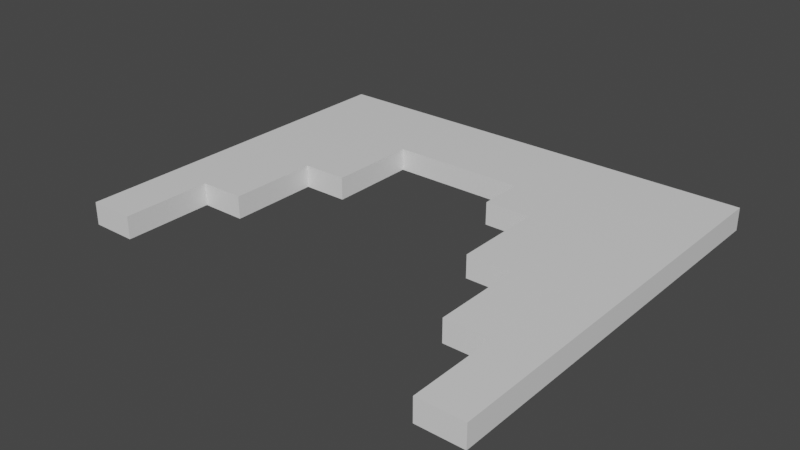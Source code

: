 # Source: 2x2planks_broken.blend  (saved by Blender 3.0.42; exported with 4.5.12 LTS)
import bpy
from mathutils import Matrix  # noqa: F401  (used for matrix-valued properties, if any)

bpy.ops.wm.read_factory_settings(use_empty=True)
scene = bpy.context.scene
scene.name = 'Scene'

# ---- collections
col_collection = bpy.data.collections.new('Collection'); scene.collection.children.link(col_collection)

# ---- materials (node trees are filled in below, after node groups)
mat_material = bpy.data.materials.new('Material')
mat_material.alpha_threshold = 0.0
mat_material.use_transparent_shadow = False
mat_material.line_color = (0.0, 0.0, 0.0, 1.0)

# ---- material node trees
mat_material.use_nodes = True; mat_material.node_tree.nodes.clear()
_N = mat_material.node_tree.nodes; _L = mat_material.node_tree.links
n0 = _N.new('ShaderNodeOutputMaterial'); n0.name = 'Material Output'; n0.location = (300, 300)
n1 = _N.new('ShaderNodeBsdfPrincipled'); n1.name = 'Principled BSDF'; n1.location = (10, 300)
n1.distribution = 'GGX'
n1.subsurface_method = 'RANDOM_WALK_SKIN'
n1.inputs[2].default_value = 0.4
n1.inputs[3].default_value = 1.45
n1.inputs[27].default_value = (0.0, 0.0, 0.0, 1.0)
n1.inputs[28].default_value = 1.0
_L.new(n1.outputs[0], n0.inputs[0])
n0.is_active_output = True

# ---- world
world_world = bpy.data.worlds.new('World'); scene.world = world_world
world_world.use_nodes = True; world_world.node_tree.nodes.clear()
_N = world_world.node_tree.nodes; _L = world_world.node_tree.links
n0 = _N.new('ShaderNodeOutputWorld'); n0.name = 'World Output'; n0.location = (300, 300)
n1 = _N.new('ShaderNodeBackground'); n1.name = 'Background'; n1.location = (10, 300)
n1.inputs[0].default_value = (0.05088, 0.05088, 0.05088, 1.0)
_L.new(n1.outputs[0], n0.inputs[0])
n0.is_active_output = True
world_world.color = (0.05088, 0.05088, 0.05088)
world_world.use_sun_shadow = False
world_world.sun_shadow_jitter_overblur = 0.0

# ---- meshes
me_cube = bpy.data.meshes.new('Cube')
me_cube.from_pydata([(1.0, 1.0, 0.0), (-1.0, 1.0, 0.0), (-1.0, -0.6, 0.0), (0.6, 0.0, 0.0), (1.0, -0.8, 0.0), (0.4, 0.0, 0.0), (-0.4, 0.6, 0.0), (0.6, -0.4, 0.0), (-0.8, -0.6, 0.0), (0.8, -0.4, 0.0), (0.8, -0.8, 0.0), (-0.4, 0.2, -0.1), (0.4, 0.0, -0.1), (0.6, 0.0, -0.1), (0.4, 0.4, 0.0), (-0.6, -0.2, -0.1), (-0.6, 0.2, -0.1), (0.2, 0.6, -0.1), (0.2, 0.6, 0.0), (-0.4, 0.6, -0.1), (0.6, -0.4, -0.1), (0.8, -0.8, -0.1), (0.8, -0.4, -0.1), (-0.8, -0.2, -0.1), (0.2, 0.4, 0.0), (-0.8, -0.2, 0.0), (-0.6, -0.2, 0.0), (-0.8, -0.6, -0.1), (0.4, 0.4, -0.1), (0.2, 0.4, -0.1), (-1.0, 1.0, -0.1), (-0.6, 0.2, 0.0), (-1.0, -0.6, -0.1), (1.0, -0.8, -0.1), (-0.4, 0.2, 0.0), (1.0, 1.0, -0.1)], [], [(5, 12, 13, 3), (10, 21, 33, 4), (1, 30, 32, 2), (7, 20, 22, 9), (0, 35, 30, 1), (2, 32, 27, 8), (18, 17, 29, 24), (4, 33, 35, 0), (25, 23, 15, 26), (9, 22, 21, 10), (31, 16, 11, 34), (26, 15, 16, 31), (22, 20, 13, 12, 28, 29, 17, 19, 11, 16, 15, 23, 27, 32, 30, 35, 33, 21), (34, 11, 19, 6), (9, 10, 4, 0, 1, 2, 8, 25, 26, 31, 34, 6, 18, 24, 14, 5, 3, 7), (6, 19, 17, 18), (8, 27, 23, 25), (14, 28, 12, 5), (24, 29, 28, 14), (3, 13, 20, 7)])
_uv = me_cube.uv_layers.new(name='UVMap')
_uv.uv.foreach_set('vector', [0.75, 1.25, 0.75, 1.25, 0.5, 1.25, 0.5, 1.25, 0.25, 2.25, 0.25, 2.25, 0.0, 2.25, 0.0, 2.25, 2.5, 0.0, 2.5, 0.0, 2.5, 2.0, 2.5, 2.0, 0.5, 1.75, 0.5, 1.75, 0.25, 1.75, 0.25, 1.75, 0.0, 0.0, 0.0, 0.0, 2.5, 0.0, 2.5, 0.0, 2.5, 2.0, 2.5, 2.0, 2.25, 2.0, 2.25, 2.0, 1.0, 0.5, 1.0, 0.5, 1.0, 0.75, 1.0, 0.75, 0.0, 2.25, 0.0, 2.25, 0.0, 0.0, 0.0, 0.0, 2.25, 1.5, 2.25, 1.5, 2.0, 1.5, 2.0, 1.5, 0.25, 1.75, 0.25, 1.75, 0.25, 2.25, 0.25, 2.25, 2.0, 1.0, 2.0, 1.0, 1.75, 1.0, 1.75, 1.0, 2.0, 1.5, 2.0, 1.5, 2.0, 1.0, 2.0, 1.0, 0.25, 1.75, 0.5, 1.75, 0.5, 1.25, 0.75, 1.25, 0.75, 0.75, 1.0, 0.75, 1.0, 0.5, 1.75, 0.5, 1.75, 1.0, 2.0, 1.0, 2.0, 1.5, 2.25, 1.5, 2.25, 2.0, 2.5, 2.0, 2.5, 0.0, 0.0, 0.0, 0.0, 2.25, 0.25, 2.25, 1.75, 1.0, 1.75, 1.0, 1.75, 0.5, 1.75, 0.5, 0.25, 1.75, 0.25, 2.25, 0.0, 2.25, 0.0, 0.0, 2.5, 0.0, 2.5, 2.0, 2.25, 2.0, 2.25, 1.5, 2.0, 1.5, 2.0, 1.0, 1.75, 1.0, 1.75, 0.5, 1.0, 0.5, 1.0, 0.75, 0.75, 0.75, 0.75, 1.25, 0.5, 1.25, 0.5, 1.75, 1.75, 0.5, 1.75, 0.5, 1.0, 0.5, 1.0, 0.5, 2.25, 2.0, 2.25, 2.0, 2.25, 1.5, 2.25, 1.5, 0.75, 0.75, 0.75, 0.75, 0.75, 1.25, 0.75, 1.25, 1.0, 0.75, 1.0, 0.75, 0.75, 0.75, 0.75, 0.75, 0.5, 1.25, 0.5, 1.25, 0.5, 1.75, 0.5, 1.75])
me_cube.materials.append(mat_material)
me_cube.use_remesh_preserve_volume = False
me_cube.use_remesh_preserve_attributes = False
me_cube.use_mirror_vertex_groups = False
me_cube.update()

# ---- objects
ob_cube = bpy.data.objects.new('Cube', me_cube)

# ---- transforms, parenting, visibility, modifiers, constraints
ob_cube.location = (0.0, 0.0, 0.0)
ob_cube.lock_rotations_4d = False
ob_cube.empty_display_type = 'ARROWS'
ob_cube.lineart.crease_threshold = 0.0

# ---- collection membership
col_collection.objects.link(ob_cube)

# ---- scene / render settings (as saved in the file)
scene.frame_start = 1; scene.frame_end = 250; scene.frame_set(1)
scene.render.engine = 'BLENDER_EEVEE_NEXT'
scene.cycles.sampling_pattern = 'TABULATED_SOBOL'
scene.cycles.use_light_tree = False
scene.view_settings.view_transform = 'Filmic'
bpy.context.view_layer.update()

# ---- added for rendering (the .blend has no active camera and no usable light): camera, sun
cam_auto = bpy.data.cameras.new('AutoCamera')
cam_auto.lens = 50.0
cam_auto.sensor_width = 36.0
cam_auto.clip_end = 1000.0
ob_auto_camera = bpy.data.objects.new('AutoCamera', cam_auto)
scene.collection.objects.link(ob_auto_camera)
ob_auto_camera.location = (2.49124, -2.88949, 1.94299)
ob_auto_camera.rotation_euler = (1.09748, -7.21219e-08, 0.694738)
scene.camera = ob_auto_camera
light_auto_sun = bpy.data.lights.new('AutoSun', 'SUN')
light_auto_sun.energy = 3.0
light_auto_sun.angle = 0.0523599
ob_auto_sun = bpy.data.objects.new('AutoSun', light_auto_sun)
scene.collection.objects.link(ob_auto_sun)
ob_auto_sun.rotation_euler = (0.872665, 0.174533, 0.523599)
bpy.context.view_layer.update()
